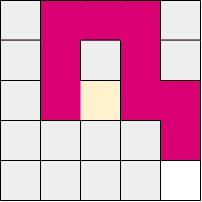

The diagram above was exported from draw.io. Its source (the exported page's mxGraphModel, read from the mxfile embedded in the PNG):
<mxGraphModel dx="415" dy="198" grid="1" gridSize="10" guides="1" tooltips="1" connect="1" arrows="1" fold="1" page="1" pageScale="1" pageWidth="850" pageHeight="1100" math="0" shadow="0">
  <root>
    <mxCell id="0" />
    <mxCell id="1" parent="0" />
    <mxCell id="HZgHoFgbn4O6ncjwqSox-2" value="" style="whiteSpace=wrap;html=1;aspect=fixed;fillColor=#d80073;strokeColor=none;fontColor=#ffffff;" parent="1" vertex="1">
      <mxGeometry x="400" y="280" width="200" height="200" as="geometry" />
    </mxCell>
    <mxCell id="9XE3LixvWuyNj03zyTbZ-36" value="" style="rounded=0;whiteSpace=wrap;html=1;fillColor=#eeeeee;strokeColor=none;" parent="1" vertex="1">
      <mxGeometry x="400" y="280" width="40" height="40" as="geometry" />
    </mxCell>
    <mxCell id="9XE3LixvWuyNj03zyTbZ-41" value="" style="rounded=0;whiteSpace=wrap;html=1;fillColor=#eeeeee;strokeColor=none;" parent="1" vertex="1">
      <mxGeometry x="400" y="320" width="40" height="40" as="geometry" />
    </mxCell>
    <mxCell id="9XE3LixvWuyNj03zyTbZ-46" value="" style="rounded=0;whiteSpace=wrap;html=1;fillColor=#eeeeee;strokeColor=none;" parent="1" vertex="1">
      <mxGeometry x="400" y="360" width="40" height="40" as="geometry" />
    </mxCell>
    <mxCell id="9XE3LixvWuyNj03zyTbZ-49" value="" style="rounded=0;whiteSpace=wrap;html=1;fillColor=#eeeeee;strokeColor=none;" parent="1" vertex="1">
      <mxGeometry x="480" y="320" width="40" height="40" as="geometry" />
    </mxCell>
    <mxCell id="9XE3LixvWuyNj03zyTbZ-72" value="" style="rounded=0;whiteSpace=wrap;html=1;fillColor=#eeeeee;strokeColor=none;" parent="1" vertex="1">
      <mxGeometry x="440" y="400" width="40" height="40" as="geometry" />
    </mxCell>
    <mxCell id="9XE3LixvWuyNj03zyTbZ-73" value="" style="rounded=0;whiteSpace=wrap;html=1;fillColor=#eeeeee;strokeColor=none;" parent="1" vertex="1">
      <mxGeometry x="480" y="440" width="40" height="40" as="geometry" />
    </mxCell>
    <mxCell id="9XE3LixvWuyNj03zyTbZ-75" value="" style="rounded=0;whiteSpace=wrap;html=1;fillColor=#eeeeee;strokeColor=none;" parent="1" vertex="1">
      <mxGeometry x="400" y="400" width="40" height="40" as="geometry" />
    </mxCell>
    <mxCell id="9XE3LixvWuyNj03zyTbZ-76" value="" style="rounded=0;whiteSpace=wrap;html=1;fillColor=#eeeeee;strokeColor=none;" parent="1" vertex="1">
      <mxGeometry x="440" y="440" width="40" height="40" as="geometry" />
    </mxCell>
    <mxCell id="9XE3LixvWuyNj03zyTbZ-77" value="" style="rounded=0;whiteSpace=wrap;html=1;fillColor=#eeeeee;strokeColor=none;" parent="1" vertex="1">
      <mxGeometry x="400" y="440" width="40" height="40" as="geometry" />
    </mxCell>
    <mxCell id="9XE3LixvWuyNj03zyTbZ-79" value="" style="rounded=0;whiteSpace=wrap;html=1;fillColor=#eeeeee;strokeColor=none;" parent="1" vertex="1">
      <mxGeometry x="480" y="400" width="40" height="40" as="geometry" />
    </mxCell>
    <mxCell id="9XE3LixvWuyNj03zyTbZ-85" value="" style="rounded=0;whiteSpace=wrap;html=1;fillColor=#eeeeee;strokeColor=none;" parent="1" vertex="1">
      <mxGeometry x="560" y="320" width="40" height="40" as="geometry" />
    </mxCell>
    <mxCell id="9XE3LixvWuyNj03zyTbZ-87" value="" style="rounded=0;whiteSpace=wrap;html=1;fillColor=#eeeeee;strokeColor=none;" parent="1" vertex="1">
      <mxGeometry x="560" y="280" width="40" height="40" as="geometry" />
    </mxCell>
    <mxCell id="9XE3LixvWuyNj03zyTbZ-88" value="" style="rounded=0;whiteSpace=wrap;html=1;fillColor=#eeeeee;strokeColor=none;" parent="1" vertex="1">
      <mxGeometry x="520" y="400" width="40" height="40" as="geometry" />
    </mxCell>
    <mxCell id="9XE3LixvWuyNj03zyTbZ-89" value="" style="rounded=0;whiteSpace=wrap;html=1;strokeColor=none;" parent="1" vertex="1">
      <mxGeometry x="560" y="440" width="40" height="40" as="geometry" />
    </mxCell>
    <mxCell id="9XE3LixvWuyNj03zyTbZ-90" value="" style="rounded=0;whiteSpace=wrap;html=1;fillColor=#eeeeee;strokeColor=none;" parent="1" vertex="1">
      <mxGeometry x="520" y="440" width="40" height="40" as="geometry" />
    </mxCell>
    <mxCell id="9XE3LixvWuyNj03zyTbZ-91" value="" style="rounded=0;whiteSpace=wrap;html=1;fillColor=#fff2cc;strokeColor=none;gradientColor=none;" parent="1" vertex="1">
      <mxGeometry x="480" y="360" width="40" height="40" as="geometry" />
    </mxCell>
    <mxCell id="9XE3LixvWuyNj03zyTbZ-94" value="" style="endArrow=none;html=1;rounded=0;entryX=1;entryY=1;entryDx=0;entryDy=0;exitX=0;exitY=0;exitDx=0;exitDy=0;" parent="1" source="9XE3LixvWuyNj03zyTbZ-77" target="9XE3LixvWuyNj03zyTbZ-75" edge="1">
      <mxGeometry width="50" height="50" relative="1" as="geometry">
        <mxPoint x="400" y="450" as="sourcePoint" />
        <mxPoint x="450" y="400" as="targetPoint" />
      </mxGeometry>
    </mxCell>
    <mxCell id="9XE3LixvWuyNj03zyTbZ-95" value="" style="endArrow=none;html=1;rounded=0;entryX=1;entryY=1;entryDx=0;entryDy=0;exitX=0;exitY=0;exitDx=0;exitDy=0;" parent="1" edge="1">
      <mxGeometry width="50" height="50" relative="1" as="geometry">
        <mxPoint x="400" y="480" as="sourcePoint" />
        <mxPoint x="440" y="480" as="targetPoint" />
      </mxGeometry>
    </mxCell>
    <mxCell id="9XE3LixvWuyNj03zyTbZ-96" value="" style="endArrow=none;html=1;rounded=0;entryX=1;entryY=1;entryDx=0;entryDy=0;exitX=0;exitY=0;exitDx=0;exitDy=0;" parent="1" edge="1">
      <mxGeometry width="50" height="50" relative="1" as="geometry">
        <mxPoint x="400" y="400" as="sourcePoint" />
        <mxPoint x="440" y="400" as="targetPoint" />
      </mxGeometry>
    </mxCell>
    <mxCell id="9XE3LixvWuyNj03zyTbZ-97" value="" style="endArrow=none;html=1;rounded=0;entryX=1;entryY=1;entryDx=0;entryDy=0;exitX=0;exitY=0;exitDx=0;exitDy=0;" parent="1" edge="1">
      <mxGeometry width="50" height="50" relative="1" as="geometry">
        <mxPoint x="440" y="400" as="sourcePoint" />
        <mxPoint x="480" y="400" as="targetPoint" />
      </mxGeometry>
    </mxCell>
    <mxCell id="9XE3LixvWuyNj03zyTbZ-100" value="" style="endArrow=none;html=1;rounded=0;entryX=1;entryY=1;entryDx=0;entryDy=0;exitX=0;exitY=0;exitDx=0;exitDy=0;" parent="1" edge="1">
      <mxGeometry width="50" height="50" relative="1" as="geometry">
        <mxPoint x="440" y="440" as="sourcePoint" />
        <mxPoint x="480" y="440" as="targetPoint" />
      </mxGeometry>
    </mxCell>
    <mxCell id="9XE3LixvWuyNj03zyTbZ-101" value="" style="endArrow=none;html=1;rounded=0;entryX=1;entryY=1;entryDx=0;entryDy=0;exitX=0;exitY=0;exitDx=0;exitDy=0;" parent="1" edge="1">
      <mxGeometry width="50" height="50" relative="1" as="geometry">
        <mxPoint x="440" y="480" as="sourcePoint" />
        <mxPoint x="480" y="480" as="targetPoint" />
      </mxGeometry>
    </mxCell>
    <mxCell id="9XE3LixvWuyNj03zyTbZ-103" value="" style="endArrow=none;html=1;rounded=0;entryX=1;entryY=1;entryDx=0;entryDy=0;exitX=0;exitY=0;exitDx=0;exitDy=0;" parent="1" edge="1">
      <mxGeometry width="50" height="50" relative="1" as="geometry">
        <mxPoint x="480" y="480" as="sourcePoint" />
        <mxPoint x="520" y="480" as="targetPoint" />
      </mxGeometry>
    </mxCell>
    <mxCell id="9XE3LixvWuyNj03zyTbZ-104" value="" style="endArrow=none;html=1;rounded=0;entryX=1;entryY=1;entryDx=0;entryDy=0;exitX=0;exitY=0;exitDx=0;exitDy=0;" parent="1" edge="1">
      <mxGeometry width="50" height="50" relative="1" as="geometry">
        <mxPoint x="520" y="480" as="sourcePoint" />
        <mxPoint x="560" y="480" as="targetPoint" />
      </mxGeometry>
    </mxCell>
    <mxCell id="9XE3LixvWuyNj03zyTbZ-105" value="" style="endArrow=none;html=1;rounded=0;entryX=1;entryY=1;entryDx=0;entryDy=0;exitX=0;exitY=0;exitDx=0;exitDy=0;" parent="1" edge="1">
      <mxGeometry width="50" height="50" relative="1" as="geometry">
        <mxPoint x="560" y="480" as="sourcePoint" />
        <mxPoint x="600" y="480" as="targetPoint" />
      </mxGeometry>
    </mxCell>
    <mxCell id="9XE3LixvWuyNj03zyTbZ-106" value="" style="endArrow=none;html=1;rounded=0;entryX=1;entryY=1;entryDx=0;entryDy=0;exitX=0;exitY=0;exitDx=0;exitDy=0;" parent="1" edge="1">
      <mxGeometry width="50" height="50" relative="1" as="geometry">
        <mxPoint x="480" y="440" as="sourcePoint" />
        <mxPoint x="520" y="440" as="targetPoint" />
      </mxGeometry>
    </mxCell>
    <mxCell id="9XE3LixvWuyNj03zyTbZ-107" value="" style="endArrow=none;html=1;rounded=0;entryX=1;entryY=1;entryDx=0;entryDy=0;exitX=0;exitY=0;exitDx=0;exitDy=0;" parent="1" edge="1">
      <mxGeometry width="50" height="50" relative="1" as="geometry">
        <mxPoint x="520" y="440" as="sourcePoint" />
        <mxPoint x="560" y="440" as="targetPoint" />
      </mxGeometry>
    </mxCell>
    <mxCell id="9XE3LixvWuyNj03zyTbZ-108" value="" style="endArrow=none;html=1;rounded=0;entryX=1;entryY=1;entryDx=0;entryDy=0;exitX=0;exitY=0;exitDx=0;exitDy=0;" parent="1" edge="1">
      <mxGeometry width="50" height="50" relative="1" as="geometry">
        <mxPoint x="400" y="319.52" as="sourcePoint" />
        <mxPoint x="440" y="319.52" as="targetPoint" />
      </mxGeometry>
    </mxCell>
    <mxCell id="9XE3LixvWuyNj03zyTbZ-110" value="" style="endArrow=none;html=1;rounded=0;entryX=1;entryY=1;entryDx=0;entryDy=0;exitX=0;exitY=0;exitDx=0;exitDy=0;" parent="1" edge="1">
      <mxGeometry width="50" height="50" relative="1" as="geometry">
        <mxPoint x="480" y="319.52" as="sourcePoint" />
        <mxPoint x="520" y="319.52" as="targetPoint" />
      </mxGeometry>
    </mxCell>
    <mxCell id="9XE3LixvWuyNj03zyTbZ-112" value="" style="endArrow=none;html=1;rounded=0;entryX=1;entryY=1;entryDx=0;entryDy=0;exitX=0;exitY=0;exitDx=0;exitDy=0;" parent="1" edge="1">
      <mxGeometry width="50" height="50" relative="1" as="geometry">
        <mxPoint x="560" y="319.52" as="sourcePoint" />
        <mxPoint x="600" y="319.52" as="targetPoint" />
      </mxGeometry>
    </mxCell>
    <mxCell id="9XE3LixvWuyNj03zyTbZ-113" value="" style="endArrow=none;html=1;rounded=0;entryX=1;entryY=1;entryDx=0;entryDy=0;exitX=0;exitY=0;exitDx=0;exitDy=0;" parent="1" edge="1">
      <mxGeometry width="50" height="50" relative="1" as="geometry">
        <mxPoint x="400" y="360" as="sourcePoint" />
        <mxPoint x="440" y="360" as="targetPoint" />
      </mxGeometry>
    </mxCell>
    <mxCell id="9XE3LixvWuyNj03zyTbZ-115" value="" style="endArrow=none;html=1;rounded=0;entryX=1;entryY=1;entryDx=0;entryDy=0;exitX=0;exitY=0;exitDx=0;exitDy=0;" parent="1" edge="1">
      <mxGeometry width="50" height="50" relative="1" as="geometry">
        <mxPoint x="480" y="360" as="sourcePoint" />
        <mxPoint x="520" y="360" as="targetPoint" />
      </mxGeometry>
    </mxCell>
    <mxCell id="9XE3LixvWuyNj03zyTbZ-118" value="" style="endArrow=none;html=1;rounded=0;entryX=1;entryY=1;entryDx=0;entryDy=0;exitX=0;exitY=0;exitDx=0;exitDy=0;" parent="1" edge="1">
      <mxGeometry width="50" height="50" relative="1" as="geometry">
        <mxPoint x="480" y="400" as="sourcePoint" />
        <mxPoint x="520" y="400" as="targetPoint" />
      </mxGeometry>
    </mxCell>
    <mxCell id="9XE3LixvWuyNj03zyTbZ-119" value="" style="endArrow=none;html=1;rounded=0;entryX=1;entryY=1;entryDx=0;entryDy=0;exitX=0;exitY=0;exitDx=0;exitDy=0;" parent="1" edge="1">
      <mxGeometry width="50" height="50" relative="1" as="geometry">
        <mxPoint x="520" y="400" as="sourcePoint" />
        <mxPoint x="560" y="400" as="targetPoint" />
      </mxGeometry>
    </mxCell>
    <mxCell id="9XE3LixvWuyNj03zyTbZ-133" value="" style="endArrow=none;html=1;rounded=0;exitX=1;exitY=1;exitDx=0;exitDy=0;entryX=1;entryY=0;entryDx=0;entryDy=0;" parent="1" source="9XE3LixvWuyNj03zyTbZ-89" target="9XE3LixvWuyNj03zyTbZ-89" edge="1">
      <mxGeometry width="50" height="50" relative="1" as="geometry">
        <mxPoint x="620" y="470" as="sourcePoint" />
        <mxPoint x="630" y="450" as="targetPoint" />
      </mxGeometry>
    </mxCell>
    <mxCell id="9XE3LixvWuyNj03zyTbZ-134" value="" style="endArrow=none;html=1;rounded=0;entryX=1;entryY=1;entryDx=0;entryDy=0;" parent="1" edge="1">
      <mxGeometry width="50" height="50" relative="1" as="geometry">
        <mxPoint x="600" y="440" as="sourcePoint" />
        <mxPoint x="600" y="400" as="targetPoint" />
      </mxGeometry>
    </mxCell>
    <mxCell id="9XE3LixvWuyNj03zyTbZ-136" value="" style="endArrow=none;html=1;rounded=0;entryX=1;entryY=1;entryDx=0;entryDy=0;" parent="1" edge="1">
      <mxGeometry width="50" height="50" relative="1" as="geometry">
        <mxPoint x="600" y="360" as="sourcePoint" />
        <mxPoint x="600" y="320" as="targetPoint" />
      </mxGeometry>
    </mxCell>
    <mxCell id="9XE3LixvWuyNj03zyTbZ-137" value="" style="endArrow=none;html=1;rounded=0;entryX=1;entryY=1;entryDx=0;entryDy=0;" parent="1" edge="1">
      <mxGeometry width="50" height="50" relative="1" as="geometry">
        <mxPoint x="600" y="320" as="sourcePoint" />
        <mxPoint x="600" y="280" as="targetPoint" />
      </mxGeometry>
    </mxCell>
    <mxCell id="9XE3LixvWuyNj03zyTbZ-138" value="" style="endArrow=none;html=1;rounded=0;entryX=1;entryY=1;entryDx=0;entryDy=0;exitX=1;exitY=1;exitDx=0;exitDy=0;" parent="1" edge="1">
      <mxGeometry width="50" height="50" relative="1" as="geometry">
        <mxPoint x="560" y="480" as="sourcePoint" />
        <mxPoint x="560" y="440" as="targetPoint" />
      </mxGeometry>
    </mxCell>
    <mxCell id="9XE3LixvWuyNj03zyTbZ-139" value="" style="endArrow=none;html=1;rounded=0;entryX=1;entryY=1;entryDx=0;entryDy=0;" parent="1" edge="1">
      <mxGeometry width="50" height="50" relative="1" as="geometry">
        <mxPoint x="560" y="440" as="sourcePoint" />
        <mxPoint x="560" y="400" as="targetPoint" />
      </mxGeometry>
    </mxCell>
    <mxCell id="9XE3LixvWuyNj03zyTbZ-141" value="" style="endArrow=none;html=1;rounded=0;entryX=1;entryY=1;entryDx=0;entryDy=0;" parent="1" edge="1">
      <mxGeometry width="50" height="50" relative="1" as="geometry">
        <mxPoint x="560" y="360" as="sourcePoint" />
        <mxPoint x="560" y="320" as="targetPoint" />
      </mxGeometry>
    </mxCell>
    <mxCell id="9XE3LixvWuyNj03zyTbZ-142" value="" style="endArrow=none;html=1;rounded=0;entryX=1;entryY=1;entryDx=0;entryDy=0;" parent="1" edge="1">
      <mxGeometry width="50" height="50" relative="1" as="geometry">
        <mxPoint x="560" y="320" as="sourcePoint" />
        <mxPoint x="560" y="280" as="targetPoint" />
      </mxGeometry>
    </mxCell>
    <mxCell id="9XE3LixvWuyNj03zyTbZ-143" value="" style="endArrow=none;html=1;rounded=0;entryX=1;entryY=1;entryDx=0;entryDy=0;exitX=1;exitY=1;exitDx=0;exitDy=0;" parent="1" edge="1">
      <mxGeometry width="50" height="50" relative="1" as="geometry">
        <mxPoint x="520" y="480" as="sourcePoint" />
        <mxPoint x="520" y="440" as="targetPoint" />
      </mxGeometry>
    </mxCell>
    <mxCell id="9XE3LixvWuyNj03zyTbZ-144" value="" style="endArrow=none;html=1;rounded=0;entryX=1;entryY=1;entryDx=0;entryDy=0;" parent="1" edge="1">
      <mxGeometry width="50" height="50" relative="1" as="geometry">
        <mxPoint x="520" y="440" as="sourcePoint" />
        <mxPoint x="520" y="400" as="targetPoint" />
      </mxGeometry>
    </mxCell>
    <mxCell id="9XE3LixvWuyNj03zyTbZ-145" value="" style="endArrow=none;html=1;rounded=0;entryX=1;entryY=1;entryDx=0;entryDy=0;" parent="1" edge="1">
      <mxGeometry width="50" height="50" relative="1" as="geometry">
        <mxPoint x="520" y="400" as="sourcePoint" />
        <mxPoint x="520" y="360" as="targetPoint" />
      </mxGeometry>
    </mxCell>
    <mxCell id="9XE3LixvWuyNj03zyTbZ-146" value="" style="endArrow=none;html=1;rounded=0;entryX=1;entryY=1;entryDx=0;entryDy=0;" parent="1" edge="1">
      <mxGeometry width="50" height="50" relative="1" as="geometry">
        <mxPoint x="520" y="360" as="sourcePoint" />
        <mxPoint x="520" y="320" as="targetPoint" />
      </mxGeometry>
    </mxCell>
    <mxCell id="9XE3LixvWuyNj03zyTbZ-148" value="" style="endArrow=none;html=1;rounded=0;entryX=1;entryY=1;entryDx=0;entryDy=0;exitX=1;exitY=1;exitDx=0;exitDy=0;" parent="1" edge="1">
      <mxGeometry width="50" height="50" relative="1" as="geometry">
        <mxPoint x="480" y="480" as="sourcePoint" />
        <mxPoint x="480" y="440" as="targetPoint" />
      </mxGeometry>
    </mxCell>
    <mxCell id="9XE3LixvWuyNj03zyTbZ-149" value="" style="endArrow=none;html=1;rounded=0;entryX=1;entryY=1;entryDx=0;entryDy=0;" parent="1" edge="1">
      <mxGeometry width="50" height="50" relative="1" as="geometry">
        <mxPoint x="480" y="440" as="sourcePoint" />
        <mxPoint x="480" y="400" as="targetPoint" />
      </mxGeometry>
    </mxCell>
    <mxCell id="9XE3LixvWuyNj03zyTbZ-151" value="" style="endArrow=none;html=1;rounded=0;entryX=1;entryY=1;entryDx=0;entryDy=0;" parent="1" edge="1">
      <mxGeometry width="50" height="50" relative="1" as="geometry">
        <mxPoint x="480" y="360" as="sourcePoint" />
        <mxPoint x="480" y="320" as="targetPoint" />
      </mxGeometry>
    </mxCell>
    <mxCell id="9XE3LixvWuyNj03zyTbZ-153" value="" style="endArrow=none;html=1;rounded=0;entryX=1;entryY=1;entryDx=0;entryDy=0;exitX=1;exitY=1;exitDx=0;exitDy=0;" parent="1" edge="1">
      <mxGeometry width="50" height="50" relative="1" as="geometry">
        <mxPoint x="400" y="480" as="sourcePoint" />
        <mxPoint x="400" y="440" as="targetPoint" />
      </mxGeometry>
    </mxCell>
    <mxCell id="9XE3LixvWuyNj03zyTbZ-154" value="" style="endArrow=none;html=1;rounded=0;entryX=1;entryY=1;entryDx=0;entryDy=0;" parent="1" edge="1">
      <mxGeometry width="50" height="50" relative="1" as="geometry">
        <mxPoint x="400" y="440" as="sourcePoint" />
        <mxPoint x="400" y="400" as="targetPoint" />
      </mxGeometry>
    </mxCell>
    <mxCell id="9XE3LixvWuyNj03zyTbZ-155" value="" style="endArrow=none;html=1;rounded=0;entryX=1;entryY=1;entryDx=0;entryDy=0;" parent="1" edge="1">
      <mxGeometry width="50" height="50" relative="1" as="geometry">
        <mxPoint x="400" y="400" as="sourcePoint" />
        <mxPoint x="400" y="360" as="targetPoint" />
      </mxGeometry>
    </mxCell>
    <mxCell id="9XE3LixvWuyNj03zyTbZ-156" value="" style="endArrow=none;html=1;rounded=0;entryX=1;entryY=1;entryDx=0;entryDy=0;" parent="1" edge="1">
      <mxGeometry width="50" height="50" relative="1" as="geometry">
        <mxPoint x="400" y="360" as="sourcePoint" />
        <mxPoint x="400" y="320" as="targetPoint" />
      </mxGeometry>
    </mxCell>
    <mxCell id="9XE3LixvWuyNj03zyTbZ-157" value="" style="endArrow=none;html=1;rounded=0;entryX=1;entryY=1;entryDx=0;entryDy=0;" parent="1" edge="1">
      <mxGeometry width="50" height="50" relative="1" as="geometry">
        <mxPoint x="400" y="320" as="sourcePoint" />
        <mxPoint x="400" y="280" as="targetPoint" />
      </mxGeometry>
    </mxCell>
    <mxCell id="9XE3LixvWuyNj03zyTbZ-163" value="" style="endArrow=none;html=1;rounded=0;entryX=1;entryY=1;entryDx=0;entryDy=0;exitX=1;exitY=1;exitDx=0;exitDy=0;" parent="1" edge="1">
      <mxGeometry width="50" height="50" relative="1" as="geometry">
        <mxPoint x="440" y="480" as="sourcePoint" />
        <mxPoint x="440" y="440" as="targetPoint" />
      </mxGeometry>
    </mxCell>
    <mxCell id="9XE3LixvWuyNj03zyTbZ-164" value="" style="endArrow=none;html=1;rounded=0;entryX=1;entryY=1;entryDx=0;entryDy=0;" parent="1" edge="1">
      <mxGeometry width="50" height="50" relative="1" as="geometry">
        <mxPoint x="440" y="440" as="sourcePoint" />
        <mxPoint x="440" y="400" as="targetPoint" />
      </mxGeometry>
    </mxCell>
    <mxCell id="9XE3LixvWuyNj03zyTbZ-165" value="" style="endArrow=none;html=1;rounded=0;entryX=1;entryY=1;entryDx=0;entryDy=0;" parent="1" edge="1">
      <mxGeometry width="50" height="50" relative="1" as="geometry">
        <mxPoint x="440" y="400" as="sourcePoint" />
        <mxPoint x="440" y="360" as="targetPoint" />
      </mxGeometry>
    </mxCell>
    <mxCell id="9XE3LixvWuyNj03zyTbZ-166" value="" style="endArrow=none;html=1;rounded=0;entryX=1;entryY=1;entryDx=0;entryDy=0;" parent="1" edge="1">
      <mxGeometry width="50" height="50" relative="1" as="geometry">
        <mxPoint x="440" y="360" as="sourcePoint" />
        <mxPoint x="440" y="320" as="targetPoint" />
      </mxGeometry>
    </mxCell>
    <mxCell id="9XE3LixvWuyNj03zyTbZ-167" value="" style="endArrow=none;html=1;rounded=0;entryX=1;entryY=1;entryDx=0;entryDy=0;" parent="1" edge="1">
      <mxGeometry width="50" height="50" relative="1" as="geometry">
        <mxPoint x="440" y="320" as="sourcePoint" />
        <mxPoint x="440" y="280" as="targetPoint" />
      </mxGeometry>
    </mxCell>
    <mxCell id="9XE3LixvWuyNj03zyTbZ-168" value="" style="endArrow=none;html=1;rounded=0;entryX=1;entryY=1;entryDx=0;entryDy=0;exitX=0;exitY=0;exitDx=0;exitDy=0;" parent="1" edge="1">
      <mxGeometry width="50" height="50" relative="1" as="geometry">
        <mxPoint x="400" y="279.9999999999999" as="sourcePoint" />
        <mxPoint x="440" y="279.9999999999999" as="targetPoint" />
      </mxGeometry>
    </mxCell>
    <mxCell id="9XE3LixvWuyNj03zyTbZ-169" value="" style="endArrow=none;html=1;rounded=0;entryX=1;entryY=1;entryDx=0;entryDy=0;exitX=0;exitY=0;exitDx=0;exitDy=0;" parent="1" edge="1">
      <mxGeometry width="50" height="50" relative="1" as="geometry">
        <mxPoint x="440" y="279.9999999999999" as="sourcePoint" />
        <mxPoint x="480" y="279.9999999999999" as="targetPoint" />
      </mxGeometry>
    </mxCell>
    <mxCell id="9XE3LixvWuyNj03zyTbZ-170" value="" style="endArrow=none;html=1;rounded=0;entryX=1;entryY=1;entryDx=0;entryDy=0;exitX=0;exitY=0;exitDx=0;exitDy=0;" parent="1" edge="1">
      <mxGeometry width="50" height="50" relative="1" as="geometry">
        <mxPoint x="480" y="279.9999999999999" as="sourcePoint" />
        <mxPoint x="520" y="279.9999999999999" as="targetPoint" />
      </mxGeometry>
    </mxCell>
    <mxCell id="9XE3LixvWuyNj03zyTbZ-171" value="" style="endArrow=none;html=1;rounded=0;entryX=1;entryY=1;entryDx=0;entryDy=0;exitX=0;exitY=0;exitDx=0;exitDy=0;" parent="1" edge="1">
      <mxGeometry width="50" height="50" relative="1" as="geometry">
        <mxPoint x="520" y="279.9999999999999" as="sourcePoint" />
        <mxPoint x="560" y="279.9999999999999" as="targetPoint" />
      </mxGeometry>
    </mxCell>
    <mxCell id="9XE3LixvWuyNj03zyTbZ-172" value="" style="endArrow=none;html=1;rounded=0;entryX=1;entryY=1;entryDx=0;entryDy=0;exitX=0;exitY=0;exitDx=0;exitDy=0;" parent="1" edge="1">
      <mxGeometry width="50" height="50" relative="1" as="geometry">
        <mxPoint x="560" y="279.9999999999999" as="sourcePoint" />
        <mxPoint x="600" y="279.9999999999999" as="targetPoint" />
      </mxGeometry>
    </mxCell>
    <mxCell id="9XE3LixvWuyNj03zyTbZ-117" value="" style="endArrow=none;html=1;rounded=0;entryX=1;entryY=1;entryDx=0;entryDy=0;exitX=0;exitY=0;exitDx=0;exitDy=0;" parent="1" edge="1">
      <mxGeometry width="50" height="50" relative="1" as="geometry">
        <mxPoint x="560" y="360" as="sourcePoint" />
        <mxPoint x="600" y="360" as="targetPoint" />
      </mxGeometry>
    </mxCell>
    <mxCell id="9XE3LixvWuyNj03zyTbZ-135" value="" style="endArrow=none;html=1;rounded=0;entryX=1;entryY=1;entryDx=0;entryDy=0;" parent="1" edge="1">
      <mxGeometry width="50" height="50" relative="1" as="geometry">
        <mxPoint x="600" y="400" as="sourcePoint" />
        <mxPoint x="600" y="360" as="targetPoint" />
      </mxGeometry>
    </mxCell>
    <mxCell id="VLo6K31UAIxsGxRMk5Vp-1" value="" style="endArrow=none;html=1;rounded=0;entryX=1;entryY=1;entryDx=0;entryDy=0;exitX=0;exitY=0;exitDx=0;exitDy=0;" edge="1" parent="1">
      <mxGeometry width="50" height="50" relative="1" as="geometry">
        <mxPoint x="560" y="440" as="sourcePoint" />
        <mxPoint x="600" y="440" as="targetPoint" />
      </mxGeometry>
    </mxCell>
  </root>
</mxGraphModel>